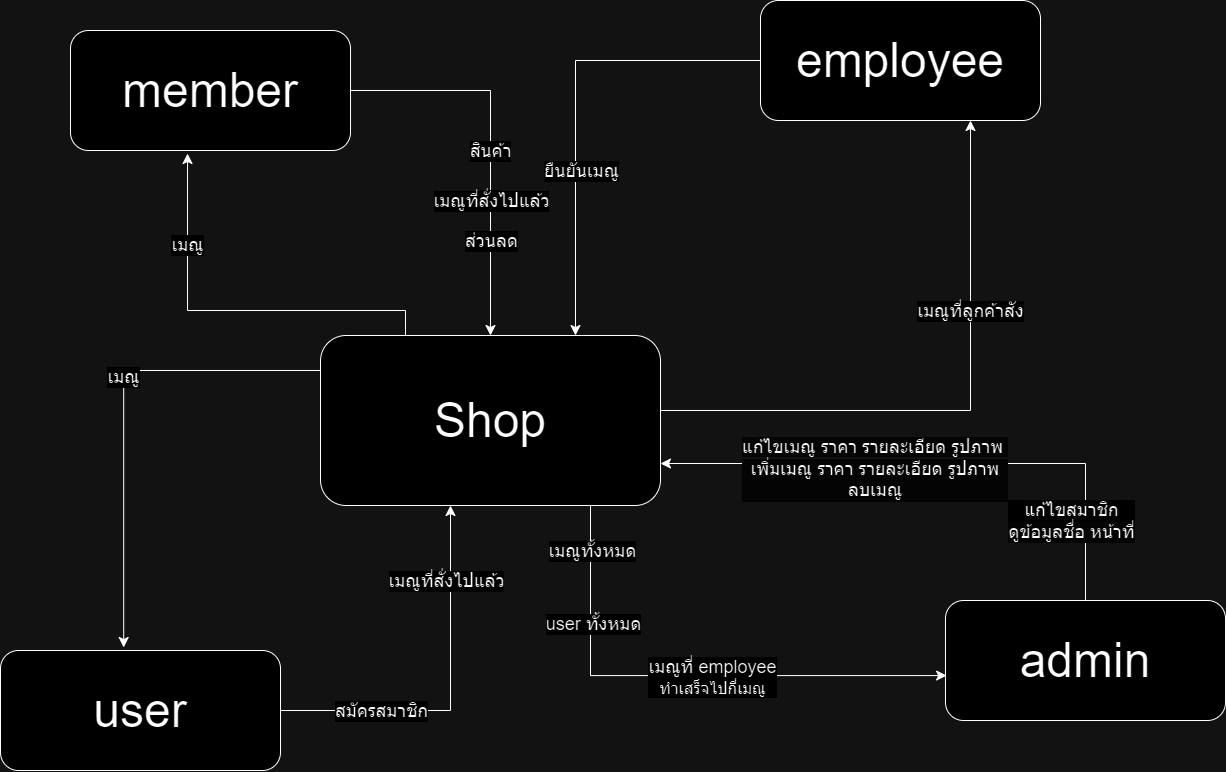

The diagram above was exported from draw.io. Its source (the exported page's mxGraphModel, read from the mxfile embedded in the PNG):
<mxGraphModel dx="2875" dy="2140" grid="1" gridSize="10" guides="1" tooltips="1" connect="1" arrows="1" fold="1" page="1" pageScale="1" pageWidth="850" pageHeight="1100" math="0" shadow="0">
  <root>
    <mxCell id="0" />
    <mxCell id="1" parent="0" />
    <mxCell id="At7hYE5z6RibI8DX742t-5" value="&lt;font style=&quot;font-size: 48px;&quot;&gt;Shop&lt;/font&gt;" style="rounded=1;whiteSpace=wrap;html=1;" parent="1" vertex="1">
      <mxGeometry x="300" y="275" width="340" height="170" as="geometry" />
    </mxCell>
    <mxCell id="At7hYE5z6RibI8DX742t-6" value="&lt;font style=&quot;font-size: 48px;&quot;&gt;member&lt;/font&gt;" style="rounded=1;whiteSpace=wrap;html=1;" parent="1" vertex="1">
      <mxGeometry x="50" y="-30" width="280" height="120" as="geometry" />
    </mxCell>
    <mxCell id="At7hYE5z6RibI8DX742t-7" value="&lt;font style=&quot;font-size: 48px;&quot;&gt;admin&lt;/font&gt;" style="rounded=1;whiteSpace=wrap;html=1;" parent="1" vertex="1">
      <mxGeometry x="925" y="540" width="280" height="120" as="geometry" />
    </mxCell>
    <mxCell id="At7hYE5z6RibI8DX742t-9" value="&lt;font style=&quot;font-size: 48px;&quot;&gt;user&lt;/font&gt;" style="rounded=1;whiteSpace=wrap;html=1;" parent="1" vertex="1">
      <mxGeometry x="-20" y="590" width="280" height="120" as="geometry" />
    </mxCell>
    <mxCell id="At7hYE5z6RibI8DX742t-12" value="" style="edgeStyle=elbowEdgeStyle;elbow=vertical;endArrow=classic;html=1;curved=0;rounded=0;endSize=8;startSize=8;exitX=0;exitY=0.5;exitDx=0;exitDy=0;entryX=0.44;entryY=-0.025;entryDx=0;entryDy=0;entryPerimeter=0;" parent="1" source="At7hYE5z6RibI8DX742t-5" target="At7hYE5z6RibI8DX742t-9" edge="1">
      <mxGeometry width="50" height="50" relative="1" as="geometry">
        <mxPoint x="150" y="350" as="sourcePoint" />
        <mxPoint x="200" y="300" as="targetPoint" />
        <Array as="points">
          <mxPoint x="240" y="310" />
        </Array>
      </mxGeometry>
    </mxCell>
    <mxCell id="At7hYE5z6RibI8DX742t-13" value="&lt;font style=&quot;font-size: 18px;&quot;&gt;เมณู&lt;/font&gt;" style="edgeLabel;html=1;align=center;verticalAlign=middle;resizable=0;points=[];" parent="At7hYE5z6RibI8DX742t-12" connectable="0" vertex="1">
      <mxGeometry x="-0.0323" y="-1" relative="1" as="geometry">
        <mxPoint as="offset" />
      </mxGeometry>
    </mxCell>
    <mxCell id="At7hYE5z6RibI8DX742t-15" value="" style="edgeStyle=elbowEdgeStyle;elbow=vertical;endArrow=classic;html=1;curved=0;rounded=0;endSize=8;startSize=8;exitX=1;exitY=0.5;exitDx=0;exitDy=0;entryX=0.5;entryY=1;entryDx=0;entryDy=0;" parent="1" source="At7hYE5z6RibI8DX742t-9" edge="1">
      <mxGeometry width="50" height="50" relative="1" as="geometry">
        <mxPoint x="220" y="650" as="sourcePoint" />
        <mxPoint x="430" y="445.0000000000002" as="targetPoint" />
        <Array as="points">
          <mxPoint x="350" y="650" />
          <mxPoint x="460" y="540" />
          <mxPoint x="527" y="480" />
        </Array>
      </mxGeometry>
    </mxCell>
    <mxCell id="At7hYE5z6RibI8DX742t-18" value="&lt;font style=&quot;font-size: 18px;&quot;&gt;สมัครสมาชิก&lt;/font&gt;" style="edgeLabel;html=1;align=center;verticalAlign=middle;resizable=0;points=[];" parent="At7hYE5z6RibI8DX742t-15" connectable="0" vertex="1">
      <mxGeometry x="0.1801" y="-1" relative="1" as="geometry">
        <mxPoint x="-71" y="52" as="offset" />
      </mxGeometry>
    </mxCell>
    <mxCell id="At7hYE5z6RibI8DX742t-21" value="" style="edgeStyle=elbowEdgeStyle;elbow=vertical;endArrow=classic;html=1;curved=0;rounded=0;endSize=8;startSize=8;exitX=0.25;exitY=0;exitDx=0;exitDy=0;entryX=0.418;entryY=1.025;entryDx=0;entryDy=0;entryPerimeter=0;" parent="1" source="At7hYE5z6RibI8DX742t-5" target="At7hYE5z6RibI8DX742t-6" edge="1">
      <mxGeometry width="50" height="50" relative="1" as="geometry">
        <mxPoint x="590" y="320" as="sourcePoint" />
        <mxPoint x="740" y="170" as="targetPoint" />
        <Array as="points">
          <mxPoint x="120" y="250" />
          <mxPoint x="800" y="330" />
          <mxPoint x="867" y="270" />
        </Array>
      </mxGeometry>
    </mxCell>
    <mxCell id="GjH3KycN3-fKxbIUmBq4-7" value="&lt;font style=&quot;font-size: 18px;&quot;&gt;เมณู&lt;/font&gt;" style="edgeLabel;html=1;align=center;verticalAlign=middle;resizable=0;points=[];" parent="At7hYE5z6RibI8DX742t-21" connectable="0" vertex="1">
      <mxGeometry x="0.5416" y="1" relative="1" as="geometry">
        <mxPoint as="offset" />
      </mxGeometry>
    </mxCell>
    <mxCell id="At7hYE5z6RibI8DX742t-25" value="" style="edgeStyle=elbowEdgeStyle;elbow=vertical;endArrow=classic;html=1;curved=0;rounded=0;endSize=8;startSize=8;exitX=1;exitY=0.5;exitDx=0;exitDy=0;entryX=0.5;entryY=0;entryDx=0;entryDy=0;" parent="1" source="At7hYE5z6RibI8DX742t-6" target="At7hYE5z6RibI8DX742t-5" edge="1">
      <mxGeometry width="50" height="50" relative="1" as="geometry">
        <mxPoint x="628" y="193.5" as="sourcePoint" />
        <mxPoint x="425" y="6.5" as="targetPoint" />
        <Array as="points">
          <mxPoint x="400" y="30" />
          <mxPoint x="1058" y="243.5" />
          <mxPoint x="1125" y="183.5" />
        </Array>
      </mxGeometry>
    </mxCell>
    <mxCell id="GjH3KycN3-fKxbIUmBq4-1" value="&lt;span style=&quot;font-size: 18px;&quot;&gt;สินค้า&lt;/span&gt;" style="edgeLabel;html=1;align=center;verticalAlign=middle;resizable=0;points=[];" parent="At7hYE5z6RibI8DX742t-25" connectable="0" vertex="1">
      <mxGeometry x="0.0416" y="-1" relative="1" as="geometry">
        <mxPoint as="offset" />
      </mxGeometry>
    </mxCell>
    <mxCell id="GjH3KycN3-fKxbIUmBq4-2" value="Text" style="edgeLabel;html=1;align=center;verticalAlign=middle;resizable=0;points=[];" parent="At7hYE5z6RibI8DX742t-25" connectable="0" vertex="1">
      <mxGeometry x="0.2797" y="-1" relative="1" as="geometry">
        <mxPoint as="offset" />
      </mxGeometry>
    </mxCell>
    <mxCell id="GjH3KycN3-fKxbIUmBq4-5" value="Text" style="edgeLabel;html=1;align=center;verticalAlign=middle;resizable=0;points=[];" parent="At7hYE5z6RibI8DX742t-25" connectable="0" vertex="1">
      <mxGeometry x="0.5048" y="3" relative="1" as="geometry">
        <mxPoint as="offset" />
      </mxGeometry>
    </mxCell>
    <mxCell id="At7hYE5z6RibI8DX742t-32" value="&lt;div&gt;&lt;font style=&quot;font-size: 18px;&quot;&gt;&lt;br&gt;&lt;/font&gt;&lt;/div&gt;" style="text;html=1;align=center;verticalAlign=middle;resizable=0;points=[];autosize=1;strokeColor=none;fillColor=none;" parent="1" vertex="1">
      <mxGeometry x="925" y="440" width="20" height="40" as="geometry" />
    </mxCell>
    <mxCell id="At7hYE5z6RibI8DX742t-34" value="" style="edgeStyle=elbowEdgeStyle;elbow=vertical;endArrow=classic;html=1;curved=0;rounded=0;endSize=8;startSize=8;entryX=0.75;entryY=1;entryDx=0;entryDy=0;exitX=1;exitY=0.5;exitDx=0;exitDy=0;" parent="1" source="At7hYE5z6RibI8DX742t-5" target="At7hYE5z6RibI8DX742t-35" edge="1">
      <mxGeometry width="50" height="50" relative="1" as="geometry">
        <mxPoint x="780" y="250" as="sourcePoint" />
        <mxPoint x="950" y="-190" as="targetPoint" />
        <Array as="points">
          <mxPoint x="810" y="350" />
          <mxPoint x="660" y="30" />
          <mxPoint x="727" y="-30" />
        </Array>
      </mxGeometry>
    </mxCell>
    <mxCell id="At7hYE5z6RibI8DX742t-36" value="&lt;font style=&quot;font-size: 18px;&quot;&gt;เมณูที่ลูกค้าสัง&lt;/font&gt;" style="edgeLabel;html=1;align=center;verticalAlign=middle;resizable=0;points=[];" parent="At7hYE5z6RibI8DX742t-34" connectable="0" vertex="1">
      <mxGeometry x="-0.307" y="1" relative="1" as="geometry">
        <mxPoint x="108" y="-99" as="offset" />
      </mxGeometry>
    </mxCell>
    <mxCell id="At7hYE5z6RibI8DX742t-35" value="&lt;span style=&quot;font-size: 48px;&quot;&gt;employee&lt;/span&gt;" style="rounded=1;whiteSpace=wrap;html=1;" parent="1" vertex="1">
      <mxGeometry x="740" y="-60" width="280" height="120" as="geometry" />
    </mxCell>
    <mxCell id="At7hYE5z6RibI8DX742t-40" value="" style="edgeStyle=elbowEdgeStyle;elbow=vertical;endArrow=classic;html=1;curved=0;rounded=0;endSize=8;startSize=8;entryX=0.75;entryY=0;entryDx=0;entryDy=0;exitX=0;exitY=0.5;exitDx=0;exitDy=0;" parent="1" source="At7hYE5z6RibI8DX742t-35" target="At7hYE5z6RibI8DX742t-5" edge="1">
      <mxGeometry width="50" height="50" relative="1" as="geometry">
        <mxPoint x="570" y="60" as="sourcePoint" />
        <mxPoint x="730" y="305" as="targetPoint" />
        <Array as="points">
          <mxPoint x="555" />
          <mxPoint x="1318" y="273.5" />
          <mxPoint x="1385" y="213.5" />
        </Array>
      </mxGeometry>
    </mxCell>
    <mxCell id="At7hYE5z6RibI8DX742t-46" value="&lt;span style=&quot;color: rgba(0, 0, 0, 0); font-family: monospace; font-size: 0px; text-align: start; background-color: rgb(251, 251, 251);&quot;&gt;%3CmxGraphModel%3E%3Croot%3E%3CmxCell%20id%3D%220%22%2F%3E%3CmxCell%20id%3D%221%22%20parent%3D%220%22%2F%3E%3CmxCell%20id%3D%222%22%20value%3D%22%26lt%3Bfont%20style%3D%26quot%3Bfont-size%3A%2018px%3B%26quot%3B%26gt%3B%E0%B8%A2%E0%B8%B7%E0%B8%99%E0%B8%A2%E0%B8%B1%E0%B8%99%E0%B9%80%E0%B8%A1%E0%B8%93%E0%B8%B9%26lt%3B%2Ffont%26gt%3B%22%20style%3D%22edgeLabel%3Bhtml%3D1%3Balign%3Dcenter%3BverticalAlign%3Dmiddle%3Bresizable%3D0%3Bpoints%3D%5B%5D%3B%22%20vertex%3D%221%22%20connectable%3D%220%22%20parent%3D%221%22%3E%3CmxGeometry%20x%3D%22950%22%20y%3D%22174.52941176470586%22%20as%3D%22geometry%22%2F%3E%3C%2FmxCell%3E%3C%2Froot%3E%3C%2FmxGraphModel%3E&lt;/span&gt;" style="edgeLabel;html=1;align=center;verticalAlign=middle;resizable=0;points=[];" parent="At7hYE5z6RibI8DX742t-40" connectable="0" vertex="1">
      <mxGeometry x="0.3872" y="2" relative="1" as="geometry">
        <mxPoint as="offset" />
      </mxGeometry>
    </mxCell>
    <mxCell id="At7hYE5z6RibI8DX742t-47" value="&lt;div style=&quot;text-align: start;&quot;&gt;&lt;font face=&quot;monospace&quot; color=&quot;rgba(0, 0, 0, 0)&quot;&gt;&lt;span style=&quot;font-size: 0px; background-color: rgb(251, 251, 251);&quot;&gt;ยืน&lt;/span&gt;&lt;/font&gt;&lt;/div&gt;" style="edgeLabel;html=1;align=center;verticalAlign=middle;resizable=0;points=[];" parent="At7hYE5z6RibI8DX742t-40" connectable="0" vertex="1">
      <mxGeometry x="0.2696" relative="1" as="geometry">
        <mxPoint as="offset" />
      </mxGeometry>
    </mxCell>
    <mxCell id="At7hYE5z6RibI8DX742t-48" value="&lt;span style=&quot;color: rgba(0, 0, 0, 0); font-family: monospace; font-size: 0px; text-align: start; background-color: rgb(251, 251, 251);&quot;&gt;%3CmxGraphModel%3E%3Croot%3E%3CmxCell%20id%3D%220%22%2F%3E%3CmxCell%20id%3D%221%22%20parent%3D%220%22%2F%3E%3CmxCell%20id%3D%222%22%20value%3D%22%26lt%3Bfont%20style%3D%26quot%3Bfont-size%3A%2018px%3B%26quot%3B%26gt%3B%E0%B8%A2%E0%B8%B7%E0%B8%99%E0%B8%A2%E0%B8%B1%E0%B8%99%E0%B9%80%E0%B8%A1%E0%B8%93%E0%B8%B9%26lt%3B%2Ffont%26gt%3B%22%20style%3D%22edgeLabel%3Bhtml%3D1%3Balign%3Dcenter%3BverticalAlign%3Dmiddle%3Bresizable%3D0%3Bpoints%3D%5B%5D%3B%22%20vertex%3D%221%22%20connectable%3D%220%22%20parent%3D%221%22%3E%3CmxGeometry%20x%3D%22950%22%20y%3D%22174.52941176470586%22%20as%3D%22geometry%22%2F%3E%3C%2FmxCell%3E%3C%2Froot%3E%3C%2FmxGraphModel%3E&lt;/span&gt;" style="edgeLabel;html=1;align=center;verticalAlign=middle;resizable=0;points=[];" parent="At7hYE5z6RibI8DX742t-40" connectable="0" vertex="1">
      <mxGeometry x="0.2849" y="1" relative="1" as="geometry">
        <mxPoint as="offset" />
      </mxGeometry>
    </mxCell>
    <mxCell id="At7hYE5z6RibI8DX742t-49" value="&lt;font style=&quot;font-size: 18px;&quot;&gt;ยืนยันเมณู&lt;/font&gt;" style="edgeLabel;html=1;align=center;verticalAlign=middle;resizable=0;points=[];" parent="1" connectable="0" vertex="1">
      <mxGeometry x="560" y="109.99941176470585" as="geometry" />
    </mxCell>
    <mxCell id="At7hYE5z6RibI8DX742t-50" value="" style="edgeStyle=elbowEdgeStyle;elbow=vertical;endArrow=classic;html=1;curved=0;rounded=0;endSize=8;startSize=8;exitX=0.706;exitY=1.029;exitDx=0;exitDy=0;exitPerimeter=0;entryX=0.004;entryY=0.629;entryDx=0;entryDy=0;entryPerimeter=0;" parent="1" target="At7hYE5z6RibI8DX742t-7" edge="1">
      <mxGeometry width="50" height="50" relative="1" as="geometry">
        <mxPoint x="570" y="445.0000000000003" as="sourcePoint" />
        <mxPoint x="850" y="620" as="targetPoint" />
        <Array as="points">
          <mxPoint x="419.96" y="615.07" />
          <mxPoint x="539.96" y="545.07" />
          <mxPoint x="606.96" y="485.07" />
        </Array>
      </mxGeometry>
    </mxCell>
    <mxCell id="GjH3KycN3-fKxbIUmBq4-10" value="&lt;font style=&quot;font-size: 18px;&quot;&gt;เมณูที่ employee&lt;/font&gt;&lt;div&gt;&lt;font size=&quot;3&quot;&gt;ทำเสร็จไปกี่เมณู&lt;/font&gt;&lt;/div&gt;" style="edgeLabel;html=1;align=center;verticalAlign=middle;resizable=0;points=[];" parent="At7hYE5z6RibI8DX742t-50" connectable="0" vertex="1">
      <mxGeometry x="-0.1882" y="-1" relative="1" as="geometry">
        <mxPoint x="77" as="offset" />
      </mxGeometry>
    </mxCell>
    <mxCell id="GjH3KycN3-fKxbIUmBq4-11" value="&lt;font style=&quot;font-size: 18px;&quot;&gt;เมณูทั้งหมด&lt;/font&gt;" style="edgeLabel;html=1;align=center;verticalAlign=middle;resizable=0;points=[];" parent="At7hYE5z6RibI8DX742t-50" connectable="0" vertex="1">
      <mxGeometry x="-0.6784" y="1" relative="1" as="geometry">
        <mxPoint y="-40" as="offset" />
      </mxGeometry>
    </mxCell>
    <mxCell id="GjH3KycN3-fKxbIUmBq4-12" value="&lt;font style=&quot;font-size: 18px;&quot;&gt;user ทั้งหมด&lt;/font&gt;" style="edgeLabel;html=1;align=center;verticalAlign=middle;resizable=0;points=[];" parent="At7hYE5z6RibI8DX742t-50" connectable="0" vertex="1">
      <mxGeometry x="-0.5518" y="2" relative="1" as="geometry">
        <mxPoint as="offset" />
      </mxGeometry>
    </mxCell>
    <mxCell id="At7hYE5z6RibI8DX742t-52" value="" style="edgeStyle=elbowEdgeStyle;elbow=vertical;endArrow=classic;html=1;curved=0;rounded=0;endSize=8;startSize=8;exitX=0.5;exitY=0;exitDx=0;exitDy=0;entryX=1;entryY=0.75;entryDx=0;entryDy=0;" parent="1" source="At7hYE5z6RibI8DX742t-7" target="At7hYE5z6RibI8DX742t-5" edge="1">
      <mxGeometry width="50" height="50" relative="1" as="geometry">
        <mxPoint x="1130" y="370" as="sourcePoint" />
        <mxPoint x="1180" y="320" as="targetPoint" />
        <Array as="points">
          <mxPoint x="760" y="403" />
        </Array>
      </mxGeometry>
    </mxCell>
    <mxCell id="At7hYE5z6RibI8DX742t-53" value="&lt;font style=&quot;background-color: rgb(251, 251, 251); font-size: 18px;&quot;&gt;แก้ไขสมาชิก&lt;/font&gt;&lt;div style=&quot;font-size: 12px; background-color: rgb(251, 251, 251);&quot;&gt;&lt;font style=&quot;font-size: 18px;&quot;&gt;ดูข้อมูลชื่อ หน้าที่&lt;/font&gt;&lt;/div&gt;" style="edgeLabel;html=1;align=center;verticalAlign=middle;resizable=0;points=[];" parent="At7hYE5z6RibI8DX742t-52" connectable="0" vertex="1">
      <mxGeometry x="-0.4647" y="-1" relative="1" as="geometry">
        <mxPoint x="-1" y="58" as="offset" />
      </mxGeometry>
    </mxCell>
    <mxCell id="GjH3KycN3-fKxbIUmBq4-4" value="&lt;span style=&quot;font-size: 18px;&quot;&gt;เมณูที่สั่งไปแล้ว&lt;/span&gt;" style="edgeLabel;html=1;align=center;verticalAlign=middle;resizable=0;points=[];" parent="1" connectable="0" vertex="1">
      <mxGeometry x="469.99999999999994" y="140.00333333333353" as="geometry" />
    </mxCell>
    <mxCell id="GjH3KycN3-fKxbIUmBq4-6" value="&lt;font style=&quot;font-size: 18px;&quot;&gt;ส่วนลด&lt;/font&gt;" style="edgeLabel;html=1;align=center;verticalAlign=middle;resizable=0;points=[];" parent="1" connectable="0" vertex="1">
      <mxGeometry x="470" y="180.00000000000026" as="geometry" />
    </mxCell>
    <mxCell id="GjH3KycN3-fKxbIUmBq4-8" value="&lt;font style=&quot;font-size: 18px;&quot;&gt;เมณูที่สั่งไปแล้ว&lt;/font&gt;" style="edgeLabel;html=1;align=center;verticalAlign=middle;resizable=0;points=[];" parent="1" connectable="0" vertex="1">
      <mxGeometry x="425.00000000000006" y="519.9966666666668" as="geometry" />
    </mxCell>
    <mxCell id="GjH3KycN3-fKxbIUmBq4-13" value="&lt;font style=&quot;forced-color-adjust: none; color: rgb(0, 0, 0); font-family: Helvetica; font-style: normal; font-variant-ligatures: normal; font-variant-caps: normal; font-weight: 400; letter-spacing: normal; orphans: 2; text-align: center; text-indent: 0px; text-transform: none; widows: 2; word-spacing: 0px; -webkit-text-stroke-width: 0px; white-space: nowrap; text-decoration-thickness: initial; text-decoration-style: initial; text-decoration-color: initial; background-color: rgb(251, 251, 251); font-size: 18px;&quot;&gt;แก้ไขเมณู ราคา รายละเอียด รูปภาพ&amp;nbsp;&lt;/font&gt;&lt;div style=&quot;forced-color-adjust: none; color: rgb(0, 0, 0); font-family: Helvetica; font-style: normal; font-variant-ligatures: normal; font-variant-caps: normal; font-weight: 400; letter-spacing: normal; orphans: 2; text-align: center; text-indent: 0px; text-transform: none; widows: 2; word-spacing: 0px; -webkit-text-stroke-width: 0px; white-space: nowrap; text-decoration-thickness: initial; text-decoration-style: initial; text-decoration-color: initial; background-color: rgb(251, 251, 251);&quot;&gt;&lt;span style=&quot;font-size: 18px;&quot;&gt;เพิ่มเมณู ราคา รายละเอียด รูปภาพ&lt;/span&gt;&lt;/div&gt;&lt;div style=&quot;forced-color-adjust: none; color: rgb(0, 0, 0); font-family: Helvetica; font-style: normal; font-variant-ligatures: normal; font-variant-caps: normal; font-weight: 400; letter-spacing: normal; orphans: 2; text-align: center; text-indent: 0px; text-transform: none; widows: 2; word-spacing: 0px; -webkit-text-stroke-width: 0px; white-space: nowrap; text-decoration-thickness: initial; text-decoration-style: initial; text-decoration-color: initial; background-color: rgb(251, 251, 251);&quot;&gt;&lt;span style=&quot;font-size: 18px;&quot;&gt;ลบเมณู&lt;/span&gt;&lt;/div&gt;" style="text;whiteSpace=wrap;html=1;" parent="1" vertex="1">
      <mxGeometry x="720" y="370" width="160" height="80" as="geometry" />
    </mxCell>
  </root>
</mxGraphModel>